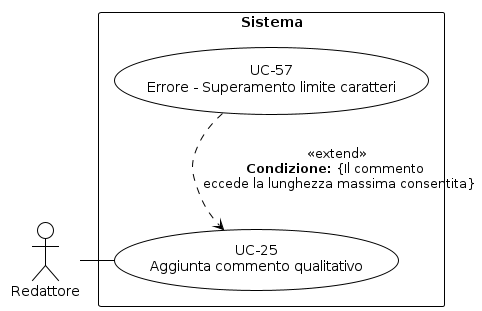

The diagram above was rendered by PlantUML. Its source (embedded in the PNG):
@startuml
!theme plain
skinparam usecase {
  BackgroundColor white
  BorderColor black
}
skinparam actor {
  BackgroundColor white
  BorderColor black
}
skinparam rectangle {
  BackgroundColor white
  BorderColor black
}
top to bottom direction
actor "Redattore" as R
rectangle "Sistema" {
  usecase "UC-25\nAggiunta commento qualitativo" as UC25
  usecase "UC-57\nErrore - Superamento limite caratteri" as UC57
  R - UC25
  UC57 ..> UC25 : <<extend>>\n**Condizione:** {Il commento \n eccede la lunghezza massima consentita}
}
@enduml